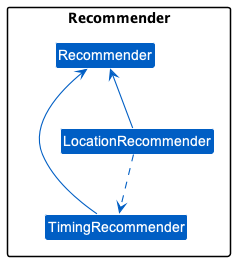

The diagram above was rendered by PlantUML. Its source (embedded in the PNG):
@startuml
'https://plantuml.com/class-diagram
!include style.puml
skinparam arrowThickness 1.1
skinparam arrowColor LOGIC_COLOR
skinparam classBackgroundColor LOGIC_COLOR


package Recommender {
    class Recommender
    class TimingRecommender
    class LocationRecommender
}

LocationRecommender -u-> Recommender
TimingRecommender -u-> Recommender
LocationRecommender ..> TimingRecommender
@enduml